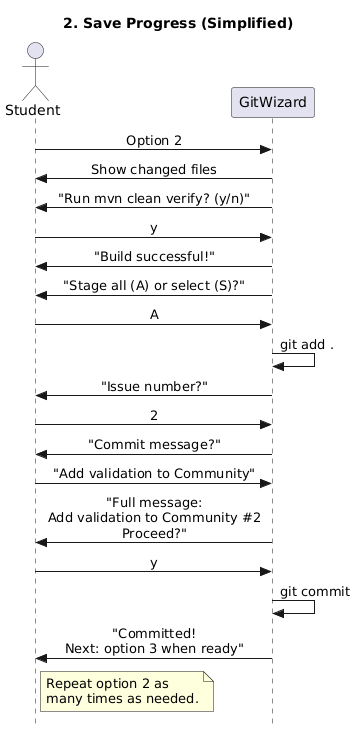

The diagram above was rendered by PlantUML. Its source (embedded in the PNG):
@startuml
title 2. Save Progress (Simplified)
skinparam style strictuml
skinparam sequenceMessageAlign center

actor Student as S
participant "GitWizard" as W

S -> W : Option 2
W -> S : Show changed files

W -> S : "Run mvn clean verify? (y/n)"
S -> W : y
W -> S : "Build successful!"

W -> S : "Stage all (A) or select (S)?"
S -> W : A
W -> W : git add .

W -> S : "Issue number?"
S -> W : 2
W -> S : "Commit message?"
S -> W : "Add validation to Community"

W -> S : "Full message:\nAdd validation to Community #2\nProceed?"
S -> W : y
W -> W : git commit

W -> S : "Committed!\nNext: option 3 when ready"

note right of S
  Repeat option 2 as
  many times as needed.
end note
@enduml